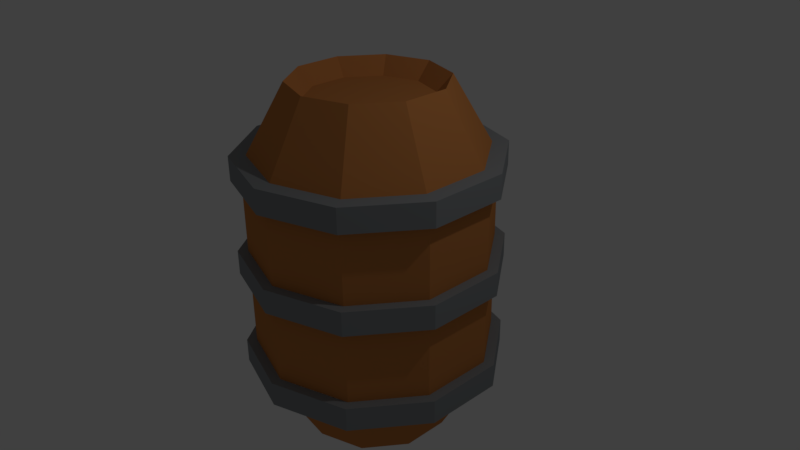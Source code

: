 # Source: barrel.blend  (saved by Blender 2.77.0; exported with 4.5.12 LTS)
import bpy
from mathutils import Matrix  # noqa: F401  (used for matrix-valued properties, if any)

bpy.ops.wm.read_factory_settings(use_empty=True)
scene = bpy.context.scene
scene.name = 'Scene'

# ---- collections
col_collection_1 = bpy.data.collections.new('Collection 1'); scene.collection.children.link(col_collection_1)

# ---- materials (node trees are filled in below, after node groups)
mat_wood = bpy.data.materials.new('wood')
mat_wood.alpha_threshold = 0.0
mat_wood.use_transparent_shadow = False
mat_wood.diffuse_color = (0.6038, 0.2307, 0.06663, 1.0)
mat_wood.roughness = 0.5
mat_metal = bpy.data.materials.new('metal')
mat_metal.alpha_threshold = 0.0
mat_metal.use_transparent_shadow = False
mat_metal.diffuse_color = (0.2664, 0.2831, 0.2961, 1.0)
mat_metal.roughness = 0.5

# ---- material node trees

# ---- world
world_world = bpy.data.worlds.new('World'); scene.world = world_world
world_world.color = (0.05088, 0.05088, 0.05088)
world_world.use_sun_shadow = False
world_world.sun_shadow_jitter_overblur = 0.0
world_world.cycles.sampling_method = 'MANUAL'

# ---- cameras
cam_camera = bpy.data.cameras.new('Camera')
cam_camera.clip_end = 100.0
cam_camera.lens = 35.0
cam_camera.sensor_width = 32.0
cam_camera.sensor_height = 18.0
cam_camera.ortho_scale = 7.314
cam_camera.dof.focus_distance = 0.0
cam_camera.dof.aperture_fstop = 128.0

# ---- lights
light_lamp = bpy.data.lights.new('Lamp', 'POINT')
light_lamp.transmission_factor = 0.0
light_lamp.cutoff_distance = 30.0
light_lamp.energy = 100.0
light_lamp.shadow_buffer_clip_start = 1.001
light_lamp.shadow_soft_size = 0.1
light_lamp.shadow_maximum_resolution = 0.006
light_lamp.use_absolute_resolution = True

# ---- meshes
me_cylinder = bpy.data.meshes.new('Cylinder')
me_cylinder.from_pydata([(0.0, 1.0, -2.346), (0.0, 1.0, 2.346), (0.5878, 0.809, -2.346), (0.5878, 0.809, 2.346), (0.9511, 0.309, -2.346), (0.9511, 0.309, 2.346), (0.9511, -0.309, -2.346), (0.9511, -0.309, 2.346), (0.5878, -0.809, -2.346), (0.5878, -0.809, 2.346), (-8.742e-08, -1.0, -2.346), (-8.742e-08, -1.0, 2.346), (-0.5878, -0.809, -2.346), (-0.5878, -0.809, 2.346), (-0.9511, -0.309, -2.346), (-0.9511, -0.309, 2.346), (-0.9511, 0.309, -2.346), (-0.9511, 0.309, 2.346), (-0.5878, 0.809, -2.346), (-0.5878, 0.809, 2.346), (-1.386e-08, 1.581, -1.316), (-1.386e-08, 1.581, 1.316), (0.9294, 1.279, 1.316), (0.9294, 1.279, -1.316), (1.504, 0.4886, 1.316), (1.504, 0.4886, -1.316), (1.504, -0.4886, 1.316), (1.504, -0.4886, -1.316), (0.9294, -1.279, 1.316), (0.9294, -1.279, -1.316), (-1.521e-07, -1.581, 1.316), (-1.521e-07, -1.581, -1.316), (-0.9294, -1.279, 1.316), (-0.9294, -1.279, -1.316), (-1.504, -0.4886, 1.316), (-1.504, -0.4886, -1.316), (-1.504, 0.4886, 1.316), (-1.504, 0.4886, -1.316), (-0.9294, 1.279, 1.316), (-0.9294, 1.279, -1.316), (4.643e-09, 0.8052, -2.123), (0.4733, 0.6515, -2.123), (0.4733, 0.6515, 2.123), (4.643e-09, 0.8052, 2.123), (0.7658, 0.2488, -2.123), (0.7658, 0.2488, 2.123), (0.7658, -0.2488, -2.123), (0.7658, -0.2488, 2.123), (0.4733, -0.6515, -2.123), (0.4733, -0.6515, 2.123), (-6.575e-08, -0.8052, -2.123), (-6.575e-08, -0.8052, 2.123), (-0.4733, -0.6515, -2.123), (-0.4733, -0.6515, 2.123), (-0.7658, -0.2488, -2.123), (-0.7658, -0.2488, 2.123), (-0.7658, 0.2488, -2.123), (-0.7658, 0.2488, 2.123), (-0.4733, 0.6515, -2.123), (-0.4733, 0.6515, 2.123), (-2.274e-08, 1.709, 1.138), (-2.274e-08, 1.709, 1.458), (1.01, 1.383, 1.138), (1.01, 1.383, 1.458), (1.635, 0.5281, 1.138), (1.635, 0.5281, 1.458), (1.635, -0.5281, 1.138), (1.635, -0.5281, 1.458), (1.01, -1.383, 1.138), (1.01, -1.383, 1.458), (-1.73e-07, -1.709, 1.138), (-1.73e-07, -1.709, 1.458), (-1.01, -1.383, 1.138), (-1.01, -1.383, 1.458), (-1.635, -0.5281, 1.138), (-1.635, -0.5281, 1.458), (-1.635, 0.5281, 1.138), (-1.635, 0.5281, 1.458), (-1.01, 1.383, 1.138), (-1.01, 1.383, 1.458), (-2.274e-08, 1.709, -0.144), (-2.274e-08, 1.709, 0.1768), (1.01, 1.383, -0.144), (1.01, 1.383, 0.1768), (1.635, 0.5281, -0.144), (1.635, 0.5281, 0.1768), (1.635, -0.5281, -0.144), (1.635, -0.5281, 0.1768), (1.01, -1.383, -0.144), (1.01, -1.383, 0.1768), (-1.73e-07, -1.709, -0.144), (-1.73e-07, -1.709, 0.1768), (-1.01, -1.383, -0.144), (-1.01, -1.383, 0.1768), (-1.635, -0.5281, -0.144), (-1.635, -0.5281, 0.1768), (-1.635, 0.5281, -0.144), (-1.635, 0.5281, 0.1768), (-1.01, 1.383, -0.144), (-1.01, 1.383, 0.1768), (-2.274e-08, 1.709, -1.477), (-2.274e-08, 1.709, -1.156), (1.01, 1.383, -1.477), (1.01, 1.383, -1.156), (1.635, 0.5281, -1.477), (1.635, 0.5281, -1.156), (1.635, -0.5281, -1.477), (1.635, -0.5281, -1.156), (1.01, -1.383, -1.477), (1.01, -1.383, -1.156), (-1.73e-07, -1.709, -1.477), (-1.73e-07, -1.709, -1.156), (-1.01, -1.383, -1.477), (-1.01, -1.383, -1.156), (-1.635, -0.5281, -1.477), (-1.635, -0.5281, -1.156), (-1.635, 0.5281, -1.477), (-1.635, 0.5281, -1.156), (-1.01, 1.383, -1.477), (-1.01, 1.383, -1.156)], [], [(21, 1, 3, 22), (22, 3, 5, 24), (24, 5, 7, 26), (26, 7, 9, 28), (28, 9, 11, 30), (30, 11, 13, 32), (32, 13, 15, 34), (34, 15, 17, 36), (18, 0, 40, 58), (36, 17, 19, 38), (38, 19, 1, 21), (8, 10, 50, 48), (18, 39, 20, 0), (39, 38, 21, 20), (16, 37, 39, 18), (37, 36, 38, 39), (14, 35, 37, 16), (35, 34, 36, 37), (12, 33, 35, 14), (33, 32, 34, 35), (10, 31, 33, 12), (31, 30, 32, 33), (8, 29, 31, 10), (29, 28, 30, 31), (6, 27, 29, 8), (27, 26, 28, 29), (4, 25, 27, 6), (25, 24, 26, 27), (2, 23, 25, 4), (23, 22, 24, 25), (0, 20, 23, 2), (20, 21, 22, 23), (42, 43, 59, 57, 55, 53, 51, 49, 47, 45), (40, 41, 44, 46, 48, 50, 52, 54, 56, 58), (11, 9, 49, 51), (1, 19, 59, 43), (4, 6, 46, 44), (14, 16, 56, 54), (0, 2, 41, 40), (7, 5, 45, 47), (17, 15, 55, 57), (3, 1, 43, 42), (10, 12, 52, 50), (13, 11, 51, 53), (6, 8, 48, 46), (16, 18, 58, 56), (9, 7, 47, 49), (19, 17, 57, 59), (2, 4, 44, 41), (12, 14, 54, 52), (5, 3, 42, 45), (15, 13, 53, 55), (60, 61, 63, 62), (62, 63, 65, 64), (64, 65, 67, 66), (66, 67, 69, 68), (68, 69, 71, 70), (70, 71, 73, 72), (72, 73, 75, 74), (74, 75, 77, 76), (63, 61, 79, 77, 75, 73, 71, 69, 67, 65), (76, 77, 79, 78), (78, 79, 61, 60), (60, 62, 64, 66, 68, 70, 72, 74, 76, 78), (80, 81, 83, 82), (82, 83, 85, 84), (84, 85, 87, 86), (86, 87, 89, 88), (88, 89, 91, 90), (90, 91, 93, 92), (92, 93, 95, 94), (94, 95, 97, 96), (83, 81, 99, 97, 95, 93, 91, 89, 87, 85), (96, 97, 99, 98), (98, 99, 81, 80), (80, 82, 84, 86, 88, 90, 92, 94, 96, 98), (100, 101, 103, 102), (102, 103, 105, 104), (104, 105, 107, 106), (106, 107, 109, 108), (108, 109, 111, 110), (110, 111, 113, 112), (112, 113, 115, 114), (114, 115, 117, 116), (103, 101, 119, 117, 115, 113, 111, 109, 107, 105), (116, 117, 119, 118), (118, 119, 101, 100), (100, 102, 104, 106, 108, 110, 112, 114, 116, 118)])
me_cylinder.polygons.foreach_set('material_index', [0, 0, 0, 0, 0, 0, 0, 0, 0, 0, 0, 0, 0, 0, 0, 0, 0, 0, 0, 0, 0, 0, 0, 0, 0, 0, 0, 0, 0, 0, 0, 0, 0, 0, 0, 0, 0, 0, 0, 0, 0, 0, 0, 0, 0, 0, 0, 0, 0, 0, 0, 0, 1, 1, 1, 1, 1, 1, 1, 1, 1, 1, 1, 1, 1, 1, 1, 1, 1, 1, 1, 1, 1, 1, 1, 1, 1, 1, 1, 1, 1, 1, 1, 1, 1, 1, 1, 1])
me_cylinder.materials.append(mat_wood)
me_cylinder.materials.append(mat_metal)
me_cylinder.use_remesh_preserve_volume = False
me_cylinder.use_remesh_preserve_attributes = False
me_cylinder.use_mirror_vertex_groups = False
me_cylinder.update()

# ---- objects
ob_cylinder = bpy.data.objects.new('Cylinder', me_cylinder)
ob_lamp = bpy.data.objects.new('Lamp', light_lamp)
ob_camera = bpy.data.objects.new('Camera', cam_camera)

# ---- transforms, parenting, visibility, modifiers, constraints
ob_cylinder.location = (0.0, 0.0, 0.0)
ob_cylinder.lineart.crease_threshold = 0.0
ob_lamp.location = (4.076, 1.005, 5.904)
ob_lamp.rotation_euler = (0.6503, 0.05522, 1.866)
ob_lamp.lock_rotations_4d = False
ob_lamp.empty_display_type = 'ARROWS'
ob_lamp.color = (0.0, 0.0, 0.0, 0.0)
ob_lamp.lineart.crease_threshold = 0.0
ob_camera.location = (7.481, -6.508, 5.344)
ob_camera.rotation_euler = (1.109, 0.01082, 0.8149)
ob_camera.lock_rotations_4d = False
ob_camera.empty_display_type = 'ARROWS'
ob_camera.color = (0.0, 0.0, 0.0, 0.0)
ob_camera.display_type = 'WIRE'
ob_camera.lineart.crease_threshold = 0.0

# ---- collection membership
col_collection_1.objects.link(ob_cylinder)
col_collection_1.objects.link(ob_lamp)
col_collection_1.objects.link(ob_camera)

# ---- scene / render settings (as saved in the file)
scene.camera = ob_camera
scene.frame_start = 1; scene.frame_end = 250; scene.frame_set(1)
scene.render.engine = 'BLENDER_EEVEE_NEXT'
scene.render.resolution_percentage = 50
scene.render.dither_intensity = 0.0
scene.cycles.use_denoising = False
scene.cycles.samples = 128
scene.cycles.sampling_pattern = 'TABULATED_SOBOL'
scene.cycles.light_sampling_threshold = 0.0
scene.cycles.use_adaptive_sampling = False
scene.cycles.use_light_tree = False
scene.cycles.blur_glossy = 0.0
scene.cycles.sample_clamp_indirect = 0.0
scene.view_settings.view_transform = 'Standard'
bpy.context.view_layer.update()

